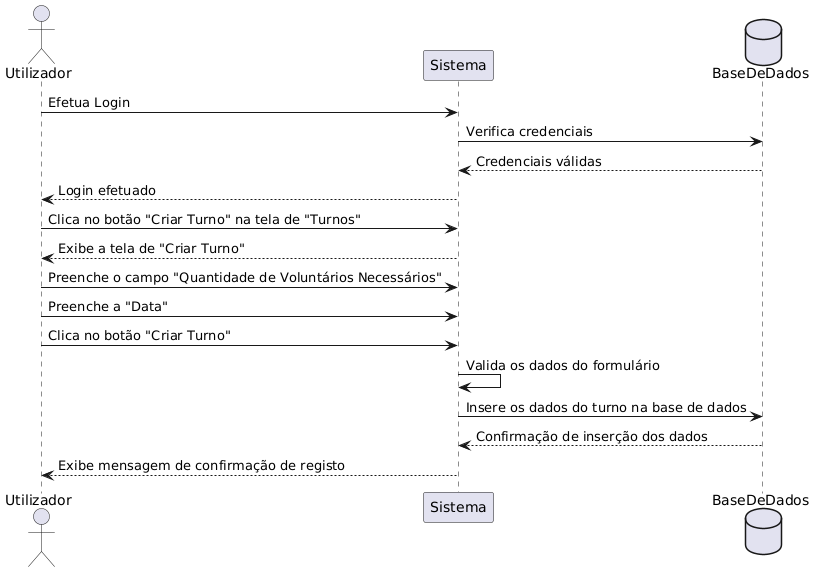

The diagram above was rendered by PlantUML. Its source (embedded in the PNG):
@startuml
'definição dos participantes
actor Utilizador as User
participant Sistema as System
database BaseDeDados as DB

'login
User -> System : Efetua Login
System -> DB : Verifica credenciais
DB --> System : Credenciais válidas
System --> User : Login efetuado

'Navegação para a tela de Criar Turno
User -> System : Clica no botão "Criar Turno" na tela de "Turnos"
System --> User : Exibe a tela de "Criar Turno"

'Preenchimento do formulário de Criar Turno
User -> System : Preenche o campo "Quantidade de Voluntários Necessários"
User -> System : Preenche a "Data"

'Criação do turno
User -> System : Clica no botão "Criar Turno"
System -> System : Valida os dados do formulário
System -> DB : Insere os dados do turno na base de dados
DB --> System : Confirmação de inserção dos dados
System --> User : Exibe mensagem de confirmação de registo
@enduml